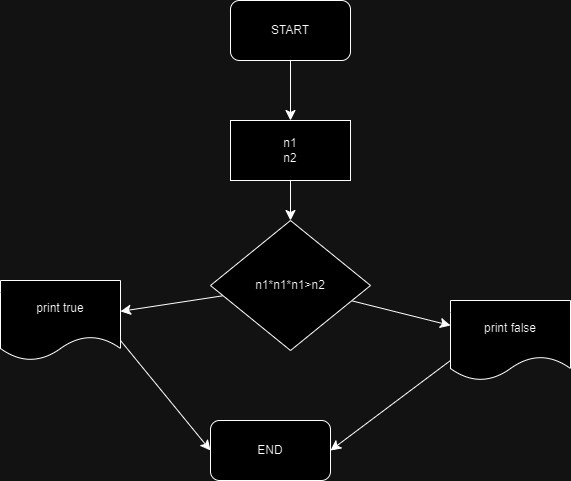

The diagram above was exported from draw.io. Its source (the exported page's mxGraphModel, read from the mxfile embedded in the PNG):
<mxGraphModel dx="1434" dy="788" grid="1" gridSize="10" guides="1" tooltips="1" connect="1" arrows="1" fold="1" page="1" pageScale="1" pageWidth="850" pageHeight="1100" math="0" shadow="0">
  <root>
    <mxCell id="0" />
    <mxCell id="1" parent="0" />
    <mxCell id="W1ctXaDOwZOpQEaWOhe9-6" style="edgeStyle=none;curved=1;rounded=0;orthogonalLoop=1;jettySize=auto;html=1;exitX=0.5;exitY=1;exitDx=0;exitDy=0;fontSize=12;startSize=8;endSize=8;" edge="1" parent="1" source="W1ctXaDOwZOpQEaWOhe9-3" target="W1ctXaDOwZOpQEaWOhe9-5">
      <mxGeometry relative="1" as="geometry" />
    </mxCell>
    <mxCell id="W1ctXaDOwZOpQEaWOhe9-3" value="START" style="rounded=1;whiteSpace=wrap;html=1;" vertex="1" parent="1">
      <mxGeometry x="280" y="210" width="120" height="60" as="geometry" />
    </mxCell>
    <mxCell id="W1ctXaDOwZOpQEaWOhe9-8" value="" style="edgeStyle=none;curved=1;rounded=0;orthogonalLoop=1;jettySize=auto;html=1;fontSize=12;startSize=8;endSize=8;" edge="1" parent="1" source="W1ctXaDOwZOpQEaWOhe9-5" target="W1ctXaDOwZOpQEaWOhe9-7">
      <mxGeometry relative="1" as="geometry" />
    </mxCell>
    <mxCell id="W1ctXaDOwZOpQEaWOhe9-5" value="n1&lt;div&gt;n2&lt;/div&gt;" style="rounded=0;whiteSpace=wrap;html=1;" vertex="1" parent="1">
      <mxGeometry x="280" y="330" width="120" height="60" as="geometry" />
    </mxCell>
    <mxCell id="W1ctXaDOwZOpQEaWOhe9-10" value="" style="edgeStyle=none;curved=1;rounded=0;orthogonalLoop=1;jettySize=auto;html=1;fontSize=12;startSize=8;endSize=8;" edge="1" parent="1" source="W1ctXaDOwZOpQEaWOhe9-7" target="W1ctXaDOwZOpQEaWOhe9-9">
      <mxGeometry relative="1" as="geometry" />
    </mxCell>
    <mxCell id="W1ctXaDOwZOpQEaWOhe9-12" value="" style="edgeStyle=none;curved=1;rounded=0;orthogonalLoop=1;jettySize=auto;html=1;fontSize=12;startSize=8;endSize=8;" edge="1" parent="1" source="W1ctXaDOwZOpQEaWOhe9-7" target="W1ctXaDOwZOpQEaWOhe9-11">
      <mxGeometry relative="1" as="geometry" />
    </mxCell>
    <mxCell id="W1ctXaDOwZOpQEaWOhe9-7" value="n1*n1*n1&amp;gt;n2" style="rhombus;whiteSpace=wrap;html=1;rounded=0;" vertex="1" parent="1">
      <mxGeometry x="260" y="430" width="160" height="130" as="geometry" />
    </mxCell>
    <mxCell id="W1ctXaDOwZOpQEaWOhe9-16" style="edgeStyle=none;curved=1;rounded=0;orthogonalLoop=1;jettySize=auto;html=1;exitX=1;exitY=0.75;exitDx=0;exitDy=0;entryX=0;entryY=0.5;entryDx=0;entryDy=0;fontSize=12;startSize=8;endSize=8;" edge="1" parent="1" source="W1ctXaDOwZOpQEaWOhe9-9" target="W1ctXaDOwZOpQEaWOhe9-15">
      <mxGeometry relative="1" as="geometry" />
    </mxCell>
    <mxCell id="W1ctXaDOwZOpQEaWOhe9-9" value="print true" style="shape=document;whiteSpace=wrap;html=1;boundedLbl=1;rounded=0;" vertex="1" parent="1">
      <mxGeometry x="50" y="490" width="120" height="80" as="geometry" />
    </mxCell>
    <mxCell id="W1ctXaDOwZOpQEaWOhe9-17" style="edgeStyle=none;curved=1;rounded=0;orthogonalLoop=1;jettySize=auto;html=1;exitX=0;exitY=0.75;exitDx=0;exitDy=0;entryX=1;entryY=0.5;entryDx=0;entryDy=0;fontSize=12;startSize=8;endSize=8;" edge="1" parent="1" source="W1ctXaDOwZOpQEaWOhe9-11" target="W1ctXaDOwZOpQEaWOhe9-15">
      <mxGeometry relative="1" as="geometry" />
    </mxCell>
    <mxCell id="W1ctXaDOwZOpQEaWOhe9-11" value="print false" style="shape=document;whiteSpace=wrap;html=1;boundedLbl=1;rounded=0;" vertex="1" parent="1">
      <mxGeometry x="500" y="510" width="120" height="80" as="geometry" />
    </mxCell>
    <mxCell id="W1ctXaDOwZOpQEaWOhe9-15" value="END" style="rounded=1;whiteSpace=wrap;html=1;" vertex="1" parent="1">
      <mxGeometry x="260" y="630" width="120" height="60" as="geometry" />
    </mxCell>
  </root>
</mxGraphModel>